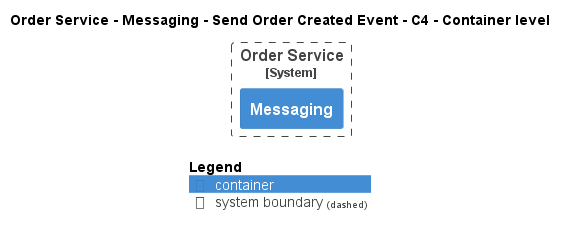

The diagram above was rendered by PlantUML. Its source (embedded in the PNG):
@startuml
!pragma layout smetana
!include ..\..\..\..\..\..\..\.c4s\C4_Container.puml

AddElementTag("c4interflow:lifecycle:new", $bgColor=green, $fontColor=#ffffff, $borderColor=green, $shadowing="False")
AddElementTag("c4interflow:lifecycle:changed", $bgColor=orange, $fontColor=#ffffff, $borderColor=orange, $shadowing="False")
AddElementTag("c4interflow:lifecycle:removed", $bgColor=red, $fontColor=#ffffff, $borderColor=red, $shadowing="False")

AddRelTag("c4interflow:lifecycle:new", $textColor=green, $lineColor=green)
AddRelTag("c4interflow:lifecycle:changed", $textColor=orange, $lineColor=orange)
AddRelTag("c4interflow:lifecycle:removed", $textColor=red, $lineColor=red)

SHOW_PERSON_PORTRAIT()
LAYOUT_TOP_DOWN()

skinparam linetype polyline

title Order Service - Messaging - Send Order Created Event - C4 - Container level


System_Boundary(ECommercePlatform.SoftwareSystems.OrderService, "Order Service") {
    Container(ECommercePlatform.SoftwareSystems.OrderService.Containers.Messaging, "Messaging", "", "")
}



SHOW_LEGEND()
@enduml